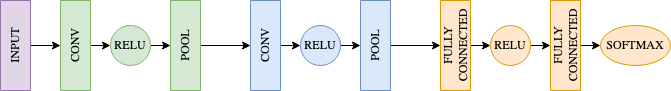

The diagram above was exported from draw.io. Its source (the exported page's mxGraphModel, read from the mxfile embedded in the PNG):
<mxGraphModel dx="946" dy="545" grid="1" gridSize="10" guides="1" tooltips="1" connect="1" arrows="1" fold="1" page="1" pageScale="1" pageWidth="850" pageHeight="1100" math="0" shadow="0">
  <root>
    <mxCell id="0" />
    <mxCell id="1" parent="0" />
    <mxCell id="7hkWEnWTA6qtdJYQfhZp-11" style="edgeStyle=orthogonalEdgeStyle;rounded=0;orthogonalLoop=1;jettySize=auto;html=1;exitX=0.5;exitY=1;exitDx=0;exitDy=0;entryX=0;entryY=0.5;entryDx=0;entryDy=0;fontFamily=Garamond;" edge="1" parent="1" source="7hkWEnWTA6qtdJYQfhZp-1" target="7hkWEnWTA6qtdJYQfhZp-4">
      <mxGeometry relative="1" as="geometry" />
    </mxCell>
    <mxCell id="7hkWEnWTA6qtdJYQfhZp-1" value="&lt;font face=&quot;Garamond&quot;&gt;CONV&lt;/font&gt;" style="rounded=0;whiteSpace=wrap;html=1;rotation=-90;fillColor=#d5e8d4;strokeColor=#82b366;" vertex="1" parent="1">
      <mxGeometry x="360" y="280" width="90" height="30" as="geometry" />
    </mxCell>
    <mxCell id="7hkWEnWTA6qtdJYQfhZp-13" style="edgeStyle=orthogonalEdgeStyle;rounded=0;orthogonalLoop=1;jettySize=auto;html=1;exitX=0.5;exitY=1;exitDx=0;exitDy=0;entryX=0.5;entryY=0;entryDx=0;entryDy=0;fontFamily=Garamond;" edge="1" parent="1" source="7hkWEnWTA6qtdJYQfhZp-2" target="7hkWEnWTA6qtdJYQfhZp-5">
      <mxGeometry relative="1" as="geometry" />
    </mxCell>
    <mxCell id="7hkWEnWTA6qtdJYQfhZp-2" value="&lt;font face=&quot;Garamond&quot;&gt;POOL&lt;/font&gt;" style="rounded=0;whiteSpace=wrap;html=1;rotation=-90;fillColor=#d5e8d4;strokeColor=#82b366;" vertex="1" parent="1">
      <mxGeometry x="470" y="280" width="90" height="30" as="geometry" />
    </mxCell>
    <mxCell id="7hkWEnWTA6qtdJYQfhZp-12" style="edgeStyle=orthogonalEdgeStyle;rounded=0;orthogonalLoop=1;jettySize=auto;html=1;exitX=1;exitY=0.5;exitDx=0;exitDy=0;entryX=0.5;entryY=0;entryDx=0;entryDy=0;fontFamily=Garamond;" edge="1" parent="1" source="7hkWEnWTA6qtdJYQfhZp-4" target="7hkWEnWTA6qtdJYQfhZp-2">
      <mxGeometry relative="1" as="geometry" />
    </mxCell>
    <mxCell id="7hkWEnWTA6qtdJYQfhZp-4" value="RELU" style="ellipse;whiteSpace=wrap;html=1;aspect=fixed;fontFamily=Garamond;fillColor=#d5e8d4;strokeColor=#82b366;" vertex="1" parent="1">
      <mxGeometry x="440" y="275" width="40" height="40" as="geometry" />
    </mxCell>
    <mxCell id="7hkWEnWTA6qtdJYQfhZp-14" style="edgeStyle=orthogonalEdgeStyle;rounded=0;orthogonalLoop=1;jettySize=auto;html=1;exitX=0.5;exitY=1;exitDx=0;exitDy=0;entryX=0;entryY=0.5;entryDx=0;entryDy=0;fontFamily=Garamond;" edge="1" parent="1" source="7hkWEnWTA6qtdJYQfhZp-5" target="7hkWEnWTA6qtdJYQfhZp-7">
      <mxGeometry relative="1" as="geometry" />
    </mxCell>
    <mxCell id="7hkWEnWTA6qtdJYQfhZp-5" value="&lt;font face=&quot;Garamond&quot;&gt;CONV&lt;/font&gt;" style="rounded=0;whiteSpace=wrap;html=1;rotation=-90;fillColor=#dae8fc;strokeColor=#6c8ebf;" vertex="1" parent="1">
      <mxGeometry x="550" y="280" width="90" height="30" as="geometry" />
    </mxCell>
    <mxCell id="7hkWEnWTA6qtdJYQfhZp-16" style="edgeStyle=orthogonalEdgeStyle;rounded=0;orthogonalLoop=1;jettySize=auto;html=1;exitX=0.5;exitY=1;exitDx=0;exitDy=0;entryX=0.5;entryY=0;entryDx=0;entryDy=0;fontFamily=Garamond;" edge="1" parent="1" source="7hkWEnWTA6qtdJYQfhZp-6" target="7hkWEnWTA6qtdJYQfhZp-8">
      <mxGeometry relative="1" as="geometry" />
    </mxCell>
    <mxCell id="7hkWEnWTA6qtdJYQfhZp-6" value="&lt;font face=&quot;Garamond&quot;&gt;POOL&lt;/font&gt;" style="rounded=0;whiteSpace=wrap;html=1;rotation=-90;fillColor=#dae8fc;strokeColor=#6c8ebf;" vertex="1" parent="1">
      <mxGeometry x="660" y="280" width="90" height="30" as="geometry" />
    </mxCell>
    <mxCell id="7hkWEnWTA6qtdJYQfhZp-15" style="edgeStyle=orthogonalEdgeStyle;rounded=0;orthogonalLoop=1;jettySize=auto;html=1;exitX=1;exitY=0.5;exitDx=0;exitDy=0;entryX=0.5;entryY=0;entryDx=0;entryDy=0;fontFamily=Garamond;" edge="1" parent="1" source="7hkWEnWTA6qtdJYQfhZp-7" target="7hkWEnWTA6qtdJYQfhZp-6">
      <mxGeometry relative="1" as="geometry" />
    </mxCell>
    <mxCell id="7hkWEnWTA6qtdJYQfhZp-7" value="RELU" style="ellipse;whiteSpace=wrap;html=1;aspect=fixed;fontFamily=Garamond;fillColor=#dae8fc;strokeColor=#6c8ebf;" vertex="1" parent="1">
      <mxGeometry x="630" y="275" width="40" height="40" as="geometry" />
    </mxCell>
    <mxCell id="7hkWEnWTA6qtdJYQfhZp-17" style="edgeStyle=orthogonalEdgeStyle;rounded=0;orthogonalLoop=1;jettySize=auto;html=1;exitX=0.5;exitY=1;exitDx=0;exitDy=0;entryX=0;entryY=0.5;entryDx=0;entryDy=0;fontFamily=Garamond;" edge="1" parent="1" source="7hkWEnWTA6qtdJYQfhZp-8" target="7hkWEnWTA6qtdJYQfhZp-10">
      <mxGeometry relative="1" as="geometry" />
    </mxCell>
    <mxCell id="7hkWEnWTA6qtdJYQfhZp-8" value="&lt;font face=&quot;Garamond&quot;&gt;FULLY CONNECTED&lt;/font&gt;" style="rounded=0;whiteSpace=wrap;html=1;rotation=-90;fillColor=#ffe6cc;strokeColor=#d79b00;" vertex="1" parent="1">
      <mxGeometry x="740" y="280" width="90" height="30" as="geometry" />
    </mxCell>
    <mxCell id="7hkWEnWTA6qtdJYQfhZp-24" style="edgeStyle=orthogonalEdgeStyle;rounded=0;orthogonalLoop=1;jettySize=auto;html=1;exitX=0.5;exitY=1;exitDx=0;exitDy=0;entryX=0;entryY=0.5;entryDx=0;entryDy=0;fontFamily=Garamond;" edge="1" parent="1" source="7hkWEnWTA6qtdJYQfhZp-9" target="7hkWEnWTA6qtdJYQfhZp-22">
      <mxGeometry relative="1" as="geometry" />
    </mxCell>
    <mxCell id="7hkWEnWTA6qtdJYQfhZp-9" value="&lt;font face=&quot;Garamond&quot;&gt;FULLY CONNECTED&lt;/font&gt;" style="rounded=0;whiteSpace=wrap;html=1;rotation=-90;fillColor=#ffe6cc;strokeColor=#d79b00;" vertex="1" parent="1">
      <mxGeometry x="850" y="280" width="90" height="30" as="geometry" />
    </mxCell>
    <mxCell id="7hkWEnWTA6qtdJYQfhZp-18" style="edgeStyle=orthogonalEdgeStyle;rounded=0;orthogonalLoop=1;jettySize=auto;html=1;exitX=1;exitY=0.5;exitDx=0;exitDy=0;entryX=0.5;entryY=0;entryDx=0;entryDy=0;fontFamily=Garamond;" edge="1" parent="1" source="7hkWEnWTA6qtdJYQfhZp-10" target="7hkWEnWTA6qtdJYQfhZp-9">
      <mxGeometry relative="1" as="geometry" />
    </mxCell>
    <mxCell id="7hkWEnWTA6qtdJYQfhZp-10" value="RELU" style="ellipse;whiteSpace=wrap;html=1;aspect=fixed;fontFamily=Garamond;fillColor=#ffe6cc;strokeColor=#d79b00;" vertex="1" parent="1">
      <mxGeometry x="820" y="275" width="40" height="40" as="geometry" />
    </mxCell>
    <mxCell id="7hkWEnWTA6qtdJYQfhZp-20" style="edgeStyle=orthogonalEdgeStyle;rounded=0;orthogonalLoop=1;jettySize=auto;html=1;exitX=0.5;exitY=1;exitDx=0;exitDy=0;fontFamily=Garamond;" edge="1" parent="1" source="7hkWEnWTA6qtdJYQfhZp-19" target="7hkWEnWTA6qtdJYQfhZp-1">
      <mxGeometry relative="1" as="geometry" />
    </mxCell>
    <mxCell id="7hkWEnWTA6qtdJYQfhZp-19" value="&lt;font face=&quot;Garamond&quot;&gt;INPUT&lt;/font&gt;" style="rounded=0;whiteSpace=wrap;html=1;rotation=-90;fillColor=#e1d5e7;strokeColor=#9673a6;" vertex="1" parent="1">
      <mxGeometry x="300" y="280" width="90" height="30" as="geometry" />
    </mxCell>
    <mxCell id="7hkWEnWTA6qtdJYQfhZp-22" value="SOFTMAX" style="ellipse;whiteSpace=wrap;html=1;fontFamily=Garamond;fillColor=#ffe6cc;strokeColor=#d79b00;" vertex="1" parent="1">
      <mxGeometry x="930" y="275" width="70" height="40" as="geometry" />
    </mxCell>
  </root>
</mxGraphModel>